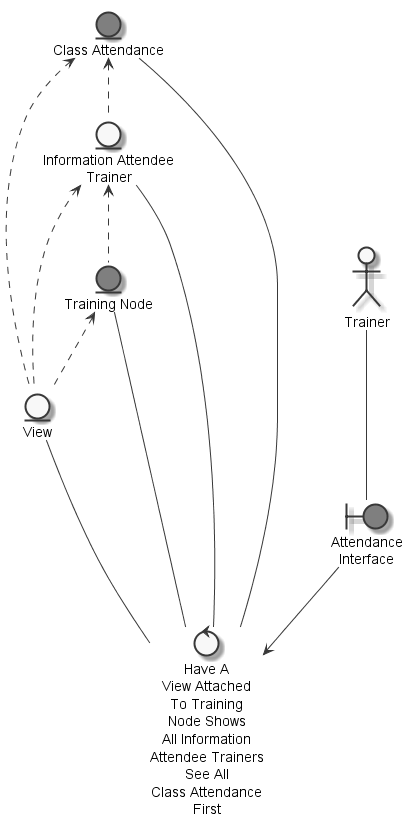

The diagram above was rendered by PlantUML. Its source (embedded in the PNG):
@startuml
	skinparam defaultTextAlignment center
	skinparam monochrome true

	entity "Training Node" as thingtrainingnode #grey
	entity "Class Attendance" as thingclassattendance #grey
	entity "View" as thingview
	entity "Information Attendee\nTrainer" as thinginformationattendeetrainer
	actor "Trainer" as actortrainer
	boundary "Attendance\nInterface" as thingattendanceinterface #grey
	control "Have A\nView Attached\nTo Training\nNode Shows\nAll Information\nAttendee Trainers\nSee All\nClass Attendance\nFirst" as controlhaveview

	thinginformationattendeetrainer <.. thingtrainingnode
	thingtrainingnode <.. thingview
	thinginformationattendeetrainer <.. thingview
	thingclassattendance <.. thingview
	thingclassattendance <.. thinginformationattendeetrainer
	actortrainer --- thingattendanceinterface
	thingview --- controlhaveview
	thingtrainingnode --- controlhaveview
	thinginformationattendeetrainer --- controlhaveview
	thingclassattendance --- controlhaveview
	thingattendanceinterface --> controlhaveview

@enduml